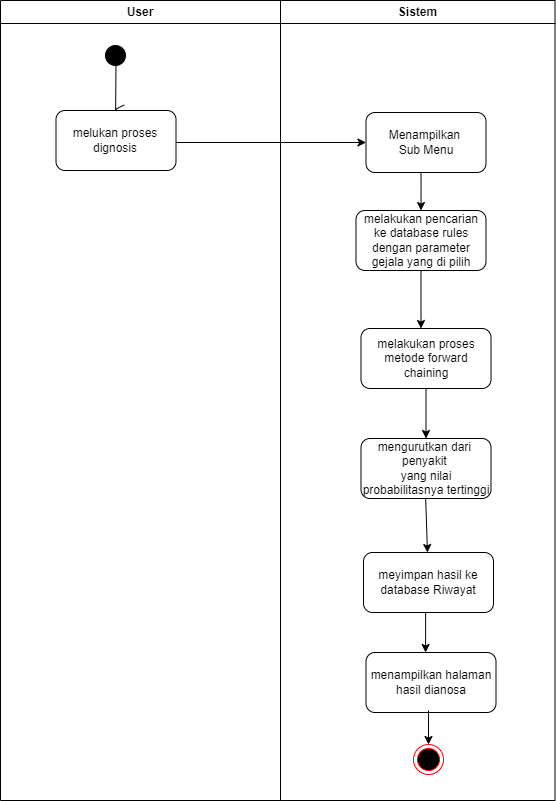

The diagram above was exported from draw.io. Its source (the exported page's mxGraphModel, read from the mxfile embedded in the PNG):
<mxGraphModel dx="1351" dy="782" grid="1" gridSize="10" guides="1" tooltips="1" connect="1" arrows="1" fold="1" page="1" pageScale="1" pageWidth="850" pageHeight="1100" math="0" shadow="0">
  <root>
    <mxCell id="0" />
    <mxCell id="1" parent="0" />
    <mxCell id="qCIo1U14Hs92HmmONOti-730" value="User" style="swimlane;whiteSpace=wrap;startSize=23;" vertex="1" parent="1">
      <mxGeometry x="120" y="40" width="280" height="800" as="geometry" />
    </mxCell>
    <mxCell id="qCIo1U14Hs92HmmONOti-731" value="" style="ellipse;shape=startState;fillColor=#000000;strokeColor=#FFFFFF;" vertex="1" parent="qCIo1U14Hs92HmmONOti-730">
      <mxGeometry x="100" y="40" width="30" height="30" as="geometry" />
    </mxCell>
    <mxCell id="qCIo1U14Hs92HmmONOti-732" value="" style="edgeStyle=elbowEdgeStyle;elbow=horizontal;verticalAlign=bottom;endArrow=open;endSize=8;strokeColor=#000000;endFill=1;rounded=0;entryX=0.446;entryY=-0.02;entryDx=0;entryDy=0;entryPerimeter=0;" edge="1" parent="qCIo1U14Hs92HmmONOti-730">
      <mxGeometry x="100" y="40" as="geometry">
        <mxPoint x="113.51999999999998" y="109" as="targetPoint" />
        <mxPoint x="115.5" y="62" as="sourcePoint" />
      </mxGeometry>
    </mxCell>
    <mxCell id="qCIo1U14Hs92HmmONOti-733" value="melukan proses dignosis" style="rounded=1;whiteSpace=wrap;html=1;" vertex="1" parent="qCIo1U14Hs92HmmONOti-730">
      <mxGeometry x="55.5" y="110" width="120" height="60" as="geometry" />
    </mxCell>
    <mxCell id="qCIo1U14Hs92HmmONOti-734" value="" style="endArrow=classic;html=1;rounded=0;" edge="1" parent="qCIo1U14Hs92HmmONOti-730">
      <mxGeometry width="50" height="50" relative="1" as="geometry">
        <mxPoint x="175.5" y="142" as="sourcePoint" />
        <mxPoint x="365.5" y="142" as="targetPoint" />
      </mxGeometry>
    </mxCell>
    <mxCell id="qCIo1U14Hs92HmmONOti-745" value="Sistem" style="swimlane;whiteSpace=wrap" vertex="1" parent="1">
      <mxGeometry x="400" y="40" width="274.5" height="800" as="geometry">
        <mxRectangle x="450" y="128" width="80" height="30" as="alternateBounds" />
      </mxGeometry>
    </mxCell>
    <mxCell id="qCIo1U14Hs92HmmONOti-746" value="" style="endArrow=open;strokeColor=#FF0000;endFill=1;rounded=0" edge="1" parent="qCIo1U14Hs92HmmONOti-745">
      <mxGeometry relative="1" as="geometry">
        <mxPoint x="75" y="220" as="targetPoint" />
      </mxGeometry>
    </mxCell>
    <mxCell id="qCIo1U14Hs92HmmONOti-747" value="" style="endArrow=open;strokeColor=#FF0000;endFill=1;rounded=0" edge="1" parent="qCIo1U14Hs92HmmONOti-745">
      <mxGeometry relative="1" as="geometry">
        <mxPoint x="75" y="325" as="targetPoint" />
      </mxGeometry>
    </mxCell>
    <mxCell id="qCIo1U14Hs92HmmONOti-769" style="edgeStyle=orthogonalEdgeStyle;rounded=0;orthogonalLoop=1;jettySize=auto;html=1;exitX=0.5;exitY=1;exitDx=0;exitDy=0;entryX=0.5;entryY=0;entryDx=0;entryDy=0;" edge="1" parent="qCIo1U14Hs92HmmONOti-745" source="qCIo1U14Hs92HmmONOti-748" target="qCIo1U14Hs92HmmONOti-751">
      <mxGeometry relative="1" as="geometry" />
    </mxCell>
    <mxCell id="qCIo1U14Hs92HmmONOti-748" value="Menampilkan&amp;nbsp;&lt;div&gt;Sub Menu&lt;/div&gt;" style="rounded=1;whiteSpace=wrap;html=1;" vertex="1" parent="qCIo1U14Hs92HmmONOti-745">
      <mxGeometry x="85.5" y="112" width="120" height="60" as="geometry" />
    </mxCell>
    <mxCell id="qCIo1U14Hs92HmmONOti-749" value="" style="ellipse;html=1;shape=endState;fillColor=#000000;strokeColor=#ff0000;" vertex="1" parent="qCIo1U14Hs92HmmONOti-745">
      <mxGeometry x="133" y="744" width="30" height="30" as="geometry" />
    </mxCell>
    <mxCell id="qCIo1U14Hs92HmmONOti-751" value="melakukan pencarian ke database rules dengan parameter gejala yang di pilih" style="rounded=1;whiteSpace=wrap;html=1;" vertex="1" parent="qCIo1U14Hs92HmmONOti-745">
      <mxGeometry x="75.5" y="210" width="130" height="60" as="geometry" />
    </mxCell>
    <mxCell id="qCIo1U14Hs92HmmONOti-753" value="melakukan proses metode forward chaining" style="rounded=1;whiteSpace=wrap;html=1;" vertex="1" parent="qCIo1U14Hs92HmmONOti-745">
      <mxGeometry x="80.5" y="328" width="130" height="60" as="geometry" />
    </mxCell>
    <mxCell id="qCIo1U14Hs92HmmONOti-754" value="" style="endArrow=classic;html=1;rounded=0;exitX=0.5;exitY=1;exitDx=0;exitDy=0;" edge="1" parent="qCIo1U14Hs92HmmONOti-745" source="qCIo1U14Hs92HmmONOti-751">
      <mxGeometry width="50" height="50" relative="1" as="geometry">
        <mxPoint x="140.08000000000004" y="270" as="sourcePoint" />
        <mxPoint x="140.5" y="328" as="targetPoint" />
      </mxGeometry>
    </mxCell>
    <mxCell id="qCIo1U14Hs92HmmONOti-755" value="mengurutkan dari&amp;nbsp; penyakit&amp;nbsp;&lt;div&gt;yang nilai probabilitasnya tertinggi&lt;/div&gt;" style="rounded=1;whiteSpace=wrap;html=1;" vertex="1" parent="qCIo1U14Hs92HmmONOti-745">
      <mxGeometry x="80.5" y="438" width="130" height="60" as="geometry" />
    </mxCell>
    <mxCell id="qCIo1U14Hs92HmmONOti-756" value="" style="endArrow=classic;html=1;rounded=0;entryX=0.5;entryY=0;entryDx=0;entryDy=0;exitX=0.5;exitY=1;exitDx=0;exitDy=0;" edge="1" parent="qCIo1U14Hs92HmmONOti-745" source="qCIo1U14Hs92HmmONOti-753" target="qCIo1U14Hs92HmmONOti-755">
      <mxGeometry width="50" height="50" relative="1" as="geometry">
        <mxPoint x="140.08000000000004" y="388" as="sourcePoint" />
        <mxPoint x="140.5" y="446" as="targetPoint" />
      </mxGeometry>
    </mxCell>
    <mxCell id="qCIo1U14Hs92HmmONOti-757" value="menampilkan halaman&lt;div&gt;hasil dianosa&lt;/div&gt;" style="rounded=1;whiteSpace=wrap;html=1;" vertex="1" parent="qCIo1U14Hs92HmmONOti-745">
      <mxGeometry x="85.5" y="652" width="130" height="60" as="geometry" />
    </mxCell>
    <mxCell id="qCIo1U14Hs92HmmONOti-758" value="" style="endArrow=classic;html=1;rounded=0;exitX=0.5;exitY=1;exitDx=0;exitDy=0;" edge="1" parent="qCIo1U14Hs92HmmONOti-745" target="qCIo1U14Hs92HmmONOti-759">
      <mxGeometry width="50" height="50" relative="1" as="geometry">
        <mxPoint x="145.16000000000008" y="498" as="sourcePoint" />
        <mxPoint x="145.08000000000004" y="548" as="targetPoint" />
      </mxGeometry>
    </mxCell>
    <mxCell id="qCIo1U14Hs92HmmONOti-759" value="meyimpan hasil ke database Riwayat" style="rounded=1;whiteSpace=wrap;html=1;" vertex="1" parent="qCIo1U14Hs92HmmONOti-745">
      <mxGeometry x="83" y="552" width="130" height="60" as="geometry" />
    </mxCell>
    <mxCell id="qCIo1U14Hs92HmmONOti-760" value="" style="endArrow=classic;html=1;rounded=0;entryX=0.5;entryY=0;entryDx=0;entryDy=0;exitX=0.478;exitY=1;exitDx=0;exitDy=0;exitPerimeter=0;" edge="1" parent="qCIo1U14Hs92HmmONOti-745" source="qCIo1U14Hs92HmmONOti-759">
      <mxGeometry width="50" height="50" relative="1" as="geometry">
        <mxPoint x="145" y="622" as="sourcePoint" />
        <mxPoint x="145.08000000000004" y="652" as="targetPoint" />
      </mxGeometry>
    </mxCell>
    <mxCell id="qCIo1U14Hs92HmmONOti-761" style="edgeStyle=orthogonalEdgeStyle;rounded=0;orthogonalLoop=1;jettySize=auto;html=1;entryX=0.5;entryY=0;entryDx=0;entryDy=0;" edge="1" parent="qCIo1U14Hs92HmmONOti-745" target="qCIo1U14Hs92HmmONOti-749">
      <mxGeometry relative="1" as="geometry">
        <mxPoint x="148" y="710" as="sourcePoint" />
      </mxGeometry>
    </mxCell>
  </root>
</mxGraphModel>